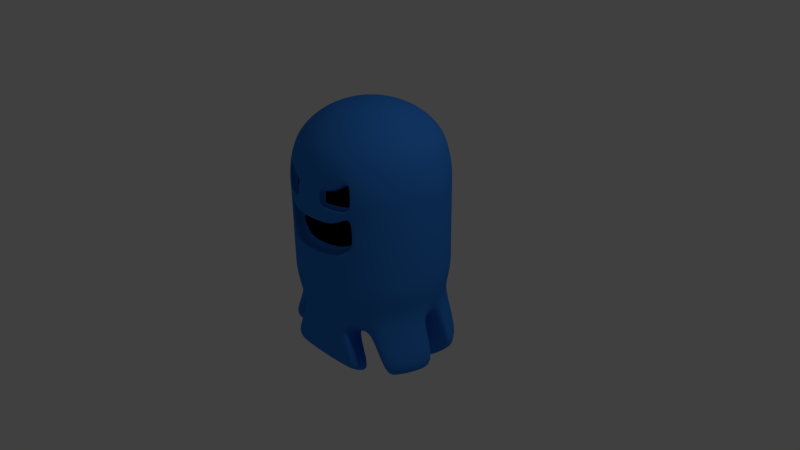 # Source: Ghost2_animated.blend  (saved by Blender 2.78.0; exported with 4.5.12 LTS)
import bpy
from mathutils import Matrix  # noqa: F401  (used for matrix-valued properties, if any)

bpy.ops.wm.read_factory_settings(use_empty=True)
scene = bpy.context.scene
scene.name = 'Scene'

# ---- collections
col_collection_1 = bpy.data.collections.new('Collection 1'); scene.collection.children.link(col_collection_1)

# ---- materials (node trees are filled in below, after node groups)
mat_blue = bpy.data.materials.new('blue')
mat_blue.alpha_threshold = 0.0
mat_blue.use_transparent_shadow = False
mat_blue.diffuse_color = (0.038, 0.236, 0.8, 1.0)
mat_blue.roughness = 0.5
mat_blue.line_color = (0.0, 0.0, 0.0, 1.0)
mat_black_inside = bpy.data.materials.new('black_inside')
mat_black_inside.alpha_threshold = 0.0
mat_black_inside.use_transparent_shadow = False
mat_black_inside.diffuse_color = (0.001031, 0.001031, 0.001031, 1.0)
mat_black_inside.roughness = 0.5
mat_black_inside.line_color = (0.0, 0.0, 0.0, 1.0)

# ---- material node trees

# ---- world
world_world = bpy.data.worlds.new('World'); scene.world = world_world
world_world.color = (0.05088, 0.05088, 0.05088)
world_world.use_sun_shadow = False
world_world.sun_shadow_jitter_overblur = 0.0
world_world.cycles.sampling_method = 'NONE'
world_world.cycles.sample_map_resolution = 256

# ---- cameras
cam_camera = bpy.data.cameras.new('Camera')
cam_camera.clip_end = 100.0
cam_camera.lens = 35.0
cam_camera.sensor_width = 32.0
cam_camera.sensor_height = 18.0
cam_camera.ortho_scale = 7.314
cam_camera.dof.focus_distance = 0.0
cam_camera.dof.aperture_fstop = 128.0

# ---- lights
light_lamp = bpy.data.lights.new('Lamp', 'POINT')
light_lamp.transmission_factor = 0.0
light_lamp.cutoff_distance = 30.0
light_lamp.energy = 100.0
light_lamp.shadow_buffer_clip_start = 1.001
light_lamp.shadow_soft_size = 0.1
light_lamp.shadow_maximum_resolution = 0.006
light_lamp.use_absolute_resolution = True
light_lamp.cycles.use_multiple_importance_sampling = False

# ---- meshes
me_sphere = bpy.data.meshes.new('Sphere')
me_sphere.from_pydata([(0.0, 0.1646, 2.069), (0.0, 0.3247, 2.035), (0.0, 0.4759, 1.98), (0.0, 0.6142, 1.906), (0.0, 0.7357, 1.813), (0.0, 0.8372, 1.705), (0.0, 0.9158, 1.585), (0.0, 0.9694, 1.369), (0.0, 0.9966, 1.206), (8.143e-07, 0.9966, -0.08258), (8.528e-07, 0.9694, -0.2455), (0.0, 0.9158, -0.5126), (0.0, 0.8372, -0.6114), (0.0, 0.7357, -0.7001), (0.0, 0.6142, -0.7762), (0.0, 0.4759, -0.8377), (0.0, 0.3247, -0.8829), (0.0, 0.1646, -0.9105), (0.03211, 0.1614, 2.069), (0.06335, 0.3185, 2.035), (0.09285, 0.4668, 1.98), (0.1198, 0.6024, 1.906), (0.1435, 0.7216, 1.813), (0.1633, 0.8211, 1.705), (0.1787, 0.8982, 1.585), (0.1891, 0.9508, 1.369), (0.1944, 0.9774, 1.206), (0.1944, 0.9774, -0.08258), (0.1891, 0.9508, -0.2455), (0.1787, 0.8982, -0.5126), (0.1633, 0.8211, -0.6114), (0.1435, 0.7216, -0.7001), (0.1198, 0.6024, -0.7762), (0.09285, 0.4668, -0.8377), (0.06335, 0.3185, -0.8829), (0.03211, 0.1614, -0.9105), (0.06299, 0.1521, 2.069), (0.1243, 0.3, 2.035), (0.1821, 0.4397, 1.98), (0.2351, 0.5675, 1.906), (0.2816, 0.6797, 1.813), (0.3204, 0.7734, 1.705), (0.3505, 0.8461, 1.585), (0.371, 0.8956, 1.369), (0.3814, 0.9207, 1.206), (0.3814, 0.9207, -0.08258), (0.371, 0.8956, -0.2455), (0.3505, 0.8461, -0.5126), (0.3204, 0.7734, -0.6114), (0.2816, 0.6797, -0.7001), (0.235, 0.5675, -0.7762), (0.1821, 0.4397, -0.8377), (0.1243, 0.3, -0.8829), (0.06299, 0.1521, -0.9105), (0.09145, 0.1369, 2.069), (0.1804, 0.27, 2.035), (0.2644, 0.3957, 1.98), (0.3412, 0.5107, 1.906), (0.4087, 0.6117, 1.813), (0.4651, 0.6961, 1.705), (0.5088, 0.7614, 1.585), (0.5386, 0.806, 1.369), (0.5537, 0.8286, 1.206), (0.5537, 0.8286, -0.08258), (0.5386, 0.806, -0.2455), (0.5088, 0.7614, -0.5126), (0.2644, 0.3957, -0.8377), (0.1804, 0.27, -0.8829), (0.09144, 0.1369, -0.9105), (0.1164, 0.1164, 2.069), (0.2296, 0.2296, 2.035), (0.3365, 0.3365, 1.98), (0.4343, 0.4343, 1.906), (0.5202, 0.5202, 1.813), (0.592, 0.592, 1.705), (0.6476, 0.6475, 1.585), (0.6855, 0.6855, 1.369), (0.7047, 0.7047, 1.206), (0.7047, 0.7047, -0.08258), (0.6855, 0.6855, -0.2455), (0.6476, 0.6475, -0.5126), (0.3365, 0.3365, -0.8377), (0.2296, 0.2296, -0.8829), (0.1164, 0.1164, -0.9105), (0.1369, 0.09144, 2.069), (0.27, 0.1804, 2.035), (0.3957, 0.2644, 1.98), (0.5107, 0.3412, 1.906), (0.6117, 0.4087, 1.813), (0.6961, 0.4651, 1.705), (0.7614, 0.5088, 1.585), (0.806, 0.5386, 1.369), (0.8286, 0.5537, 1.206), (0.8286, 0.5537, -0.08258), (0.806, 0.5386, -0.2455), (0.7614, 0.5088, -0.5126), (0.3957, 0.2644, -0.8377), (0.27, 0.1804, -0.8829), (0.1369, 0.09144, -0.9105), (0.1521, 0.06299, 2.069), (0.3, 0.1243, 2.035), (0.4397, 0.1821, 1.98), (0.5675, 0.235, 1.906), (0.6797, 0.2815, 1.813), (0.7734, 0.3204, 1.705), (0.8461, 0.3505, 1.585), (0.8956, 0.371, 1.369), (0.9207, 0.3814, 1.206), (0.9207, 0.3814, -0.08258), (0.8956, 0.371, -0.2455), (0.8461, 0.3505, -0.5126), (0.7734, 0.3204, -0.6114), (0.6797, 0.2815, -0.7001), (0.5675, 0.235, -0.7762), (0.4397, 0.1821, -0.8377), (0.3, 0.1243, -0.8829), (0.1521, 0.06299, -0.9105), (0.1614, 0.03211, 2.069), (0.3185, 0.06335, 2.035), (0.4668, 0.09285, 1.98), (0.6024, 0.1198, 1.906), (0.7216, 0.1435, 1.813), (0.8211, 0.1633, 1.705), (0.8982, 0.1787, 1.585), (0.9508, 0.1891, 1.369), (0.9774, 0.1944, 1.206), (0.9774, 0.1944, -0.08258), (0.9508, 0.1891, -0.2455), (0.8982, 0.1787, -0.5126), (0.8211, 0.1633, -0.6114), (0.7216, 0.1435, -0.7001), (0.6024, 0.1198, -0.7762), (0.4668, 0.09285, -0.8377), (0.3185, 0.06335, -0.8829), (0.1614, 0.03211, -0.9105), (0.1646, -1.422e-08, 2.069), (0.3247, -4.653e-08, 2.035), (0.4759, -7.066e-08, 1.98), (0.6142, -1.125e-08, 1.906), (0.7357, -8.575e-08, 1.813), (0.8372, -1.451e-07, 1.705), (0.9158, -5.419e-08, 1.585), (0.9694, -1.071e-07, 1.369), (0.9966, -5.701e-08, 1.206), (0.9966, -5.701e-08, -0.08258), (0.9694, -1.071e-07, -0.2455), (0.9158, -5.419e-08, -0.5126), (0.8372, -1.773e-07, -0.6114), (0.7357, -8.01e-08, -0.7001), (0.6142, -7.434e-08, -0.7762), (0.4759, -3.012e-08, -0.8377), (0.3247, -3.106e-08, -0.8829), (0.1646, -1.202e-08, -0.9105), (0.1614, -0.03211, 2.069), (0.3185, -0.06335, 2.035), (0.4668, -0.09285, 1.98), (0.6024, -0.1198, 1.906), (0.7216, -0.1435, 1.813), (0.8211, -0.1633, 1.705), (0.8982, -0.1787, 1.585), (0.9508, -0.1891, 1.369), (0.9774, -0.1944, 1.206), (0.9774, -0.1944, -0.08258), (0.9508, -0.1891, -0.2455), (0.8982, -0.1787, -0.5126), (0.4668, -0.09285, -0.8377), (0.3185, -0.06335, -0.8829), (0.1614, -0.03211, -0.9105), (0.1521, -0.06299, 2.069), (0.3, -0.1243, 2.035), (0.4397, -0.1821, 1.98), (0.5675, -0.235, 1.906), (0.6797, -0.2815, 1.813), (0.7734, -0.3204, 1.705), (0.8461, -0.3505, 1.585), (0.8956, -0.371, 1.369), (0.9207, -0.3814, 1.206), (0.9207, -0.3814, -0.08258), (0.8956, -0.371, -0.2455), (0.8461, -0.3505, -0.5126), (0.4397, -0.1821, -0.8377), (0.3, -0.1243, -0.8829), (0.1521, -0.06299, -0.9105), (0.1369, -0.09144, 2.069), (0.27, -0.1804, 2.035), (0.3957, -0.2644, 1.98), (0.5107, -0.3412, 1.906), (0.6117, -0.4087, 1.813), (0.6961, -0.4651, 1.705), (0.7614, -0.5088, 1.585), (0.806, -0.5386, 1.369), (0.8286, -0.5537, 1.206), (0.8286, -0.5537, -0.08258), (0.806, -0.5386, -0.2455), (0.7614, -0.5088, -0.5126), (0.3957, -0.2644, -0.8377), (0.27, -0.1804, -0.8829), (0.1369, -0.09144, -0.9105), (0.1164, -0.1164, 2.069), (0.2296, -0.2296, 2.035), (0.3365, -0.3365, 1.98), (0.4343, -0.4343, 1.906), (0.5202, -0.5202, 1.813), (0.592, -0.592, 1.705), (0.6476, -0.6475, 1.585), (0.6855, -0.6855, 1.369), (0.7047, -0.7047, 1.206), (0.7047, -0.7047, -0.08258), (0.6855, -0.6855, -0.2455), (0.6476, -0.6475, -0.5126), (0.592, -0.592, -0.6114), (0.5202, -0.5202, -0.7001), (0.4343, -0.4343, -0.7762), (0.3365, -0.3365, -0.8377), (0.2296, -0.2296, -0.8829), (0.1164, -0.1164, -0.9105), (0.09145, -0.1369, 2.069), (0.1804, -0.27, 2.035), (0.2644, -0.3957, 1.98), (0.3412, -0.5107, 1.906), (0.4087, -0.6117, 1.813), (0.4651, -0.6961, 1.705), (0.5088, -0.7614, 1.585), (0.5386, -0.806, 1.453), (0.5537, -0.8286, 1.206), (0.5537, -0.8286, -0.08258), (0.5386, -0.806, -0.2455), (0.5088, -0.7614, -0.5126), (0.4651, -0.6961, -0.6114), (0.4087, -0.6117, -0.7001), (0.3412, -0.5107, -0.7762), (0.2644, -0.3957, -0.8377), (0.1804, -0.27, -0.8829), (0.09144, -0.1369, -0.9105), (0.06299, -0.1521, 2.069), (0.1243, -0.3, 2.035), (0.1821, -0.4397, 1.98), (0.235, -0.5675, 1.906), (0.2816, -0.6797, 1.813), (0.3204, -0.7734, 1.705), (0.3505, -0.8461, 1.585), (0.371, -0.8956, 1.369), (0.4936, -0.6976, 1.443), (0.3814, -0.9207, -0.08258), (0.371, -0.8956, -0.2455), (0.3505, -0.8461, -0.5126), (0.3204, -0.7734, -0.6114), (0.2816, -0.6797, -0.7001), (0.235, -0.5675, -0.7762), (0.1821, -0.4397, -0.8377), (0.1243, -0.3, -0.8829), (0.06299, -0.1521, -0.9105), (0.03211, -0.1614, 2.069), (0.06335, -0.3185, 2.035), (0.09285, -0.4668, 1.98), (0.1198, -0.6024, 1.906), (0.1435, -0.7216, 1.813), (0.1633, -0.8211, 1.705), (0.1787, -0.8982, 1.585), (0.1891, -0.9508, 1.369), (0.1944, -0.9774, 1.206), (0.1944, -0.9774, -0.08258), (0.1891, -0.9508, -0.2455), (0.1787, -0.8982, -0.5126), (0.09285, -0.4668, -0.8377), (0.06335, -0.3185, -0.8829), (0.03211, -0.1614, -0.9105), (0.0, -0.1646, 2.069), (0.0, -0.3247, 2.035), (0.0, -0.4759, 1.98), (0.0, -0.6142, 1.906), (0.0, -0.7357, 1.813), (0.0, -0.8372, 1.705), (0.0, -0.9158, 1.585), (0.0, -0.9694, 1.369), (0.0, -0.9966, 1.206), (7.04e-07, -0.9966, -0.08258), (6.509e-07, -0.9694, -0.2455), (0.0, -0.9158, -0.5126), (0.0, -0.4759, -0.8377), (0.0, -0.3247, -0.8829), (0.0, -0.1646, -0.9105), (0.0, -5.676e-07, 2.08), (0.0, -1.35e-13, -0.9197), (0.0, 0.9966, 1.045), (0.0, 0.9966, 0.8839), (0.0, 0.9966, 0.7228), (0.0, 0.9966, 0.5617), (0.0, 0.9966, 0.4007), (0.0, 0.9966, 0.2396), (0.0, 0.9966, 0.0785), (0.1944, 0.9774, 1.045), (0.1944, 0.9774, 0.8839), (0.1944, 0.9774, 0.7228), (0.1944, 0.9774, 0.5617), (0.1944, 0.9774, 0.4007), (0.1944, 0.9774, 0.2396), (0.1944, 0.9774, 0.0785), (0.3814, 0.9207, 1.045), (0.3814, 0.9207, 0.8839), (0.3814, 0.9207, 0.7228), (0.3814, 0.9207, 0.5617), (0.3814, 0.9207, 0.4007), (0.3814, 0.9207, 0.2396), (0.3814, 0.9207, 0.0785), (0.5537, 0.8286, 1.045), (0.5537, 0.8286, 0.8839), (0.5537, 0.8286, 0.7228), (0.5537, 0.8286, 0.5617), (0.5537, 0.8286, 0.4007), (0.5537, 0.8286, 0.2396), (0.5537, 0.8286, 0.0785), (0.7047, 0.7047, 1.045), (0.7047, 0.7047, 0.8839), (0.7047, 0.7047, 0.7228), (0.7047, 0.7047, 0.5617), (0.7047, 0.7047, 0.4007), (0.7047, 0.7047, 0.2396), (0.7047, 0.7047, 0.0785), (0.8286, 0.5537, 1.045), (0.8286, 0.5537, 0.8839), (0.8286, 0.5537, 0.7228), (0.8286, 0.5537, 0.5617), (0.8286, 0.5537, 0.4007), (0.8286, 0.5537, 0.2396), (0.8286, 0.5537, 0.0785), (0.9207, 0.3814, 1.045), (0.9207, 0.3814, 0.8839), (0.9207, 0.3814, 0.7228), (0.9207, 0.3814, 0.5617), (0.9207, 0.3814, 0.4007), (0.9207, 0.3814, 0.2396), (0.9207, 0.3814, 0.0785), (0.9774, 0.1944, 1.045), (0.9774, 0.1944, 0.8839), (0.9774, 0.1944, 0.7228), (0.9774, 0.1944, 0.5617), (0.9774, 0.1944, 0.4007), (0.9774, 0.1944, 0.2396), (0.9774, 0.1944, 0.0785), (0.9966, -5.701e-08, 1.045), (0.9966, -5.701e-08, 0.8839), (0.9966, -5.701e-08, 0.7228), (0.9966, -5.701e-08, 0.5617), (0.9966, -5.701e-08, 0.4007), (0.9966, -5.701e-08, 0.2396), (0.9966, -5.701e-08, 0.0785), (0.9774, -0.1944, 1.045), (0.9774, -0.1944, 0.8839), (0.9774, -0.1944, 0.7228), (0.9774, -0.1944, 0.5617), (0.9774, -0.1944, 0.4007), (0.9774, -0.1944, 0.2396), (0.9774, -0.1944, 0.0785), (0.9207, -0.3814, 1.045), (0.9207, -0.3814, 0.8839), (0.9207, -0.3814, 0.7228), (0.9207, -0.3814, 0.5617), (0.9207, -0.3814, 0.4007), (0.9207, -0.3814, 0.2396), (0.9207, -0.3814, 0.0785), (0.8286, -0.5537, 1.045), (0.8286, -0.5537, 0.8839), (0.8286, -0.5537, 0.7228), (0.8286, -0.5537, 0.5617), (0.8286, -0.5537, 0.4007), (0.8286, -0.5537, 0.2396), (0.8286, -0.5537, 0.0785), (0.7047, -0.7047, 1.045), (0.7047, -0.7047, 0.8839), (0.7047, -0.7047, 0.7228), (0.7047, -0.7047, 0.5617), (0.7047, -0.7047, 0.4007), (0.7047, -0.7047, 0.2396), (0.7047, -0.7047, 0.0785), (0.5537, -0.8286, 1.045), (0.5537, -0.8286, 1.008), (0.5537, -0.8286, 0.7228), (0.5537, -0.8286, 0.5617), (0.5537, -0.8286, 0.4007), (0.5537, -0.8286, 0.2396), (0.5537, -0.8286, 0.0785), (0.3814, -0.9207, 1.045), (0.3814, -0.9207, 0.8562), (0.4989, -0.6491, 0.5617), (0.3814, -0.9207, 0.4531), (0.3814, -0.9207, 0.4007), (0.3814, -0.9207, 0.2396), (0.3814, -0.9207, 0.0785), (0.1944, -0.9774, 1.061), (0.1944, -0.9774, 0.8562), (0.4989, -0.6491, 0.7228), (0.1944, -0.9774, 0.4531), (0.1944, -0.9774, 0.4007), (0.1944, -0.9774, 0.2396), (0.1944, -0.9774, 0.0785), (0.0, -0.9966, 1.045), (0.0, -0.9966, 0.8562), (0.4989, -0.6491, 1.008), (0.0, -0.9966, 0.4531), (0.0, -0.9966, 0.4007), (0.0, -0.9966, 0.2396), (0.0, -0.9966, 0.0785), (0.5423, -0.791, 1.008), (0.5423, -0.791, 0.7228), (0.5423, -0.791, 0.5617), (0.37, -0.8831, 0.8562), (0.37, -0.8831, 0.4531), (0.183, -0.9398, 0.8562), (0.183, -0.9398, 0.4531), (0.0, -0.9589, 0.8562), (0.0, -0.9589, 0.4531), (0.3266, -0.7412, 0.8562), (0.3266, -0.7412, 0.7228), (0.3266, -0.7412, 0.4531), (0.1396, -0.7979, 0.8562), (0.1396, -0.7979, 0.7228), (0.1396, -0.7979, 0.4531), (0.0, -0.817, 0.8562), (0.0, -0.817, 0.7228), (0.0, -0.817, 0.4531), (0.5335, -0.7938, 1.452), (0.5486, -0.8164, 1.205), (0.3659, -0.8834, 1.245), (0.184, -0.9385, 1.238), (0.1894, -0.9652, 1.205), (0.5486, -0.8164, 1.044), (0.3763, -0.9085, 1.044), (0.1894, -0.9652, 1.06), (0.5088, -0.7202, 1.196), (0.3261, -0.7872, 1.237), (0.3365, -0.8123, 1.196), (0.1442, -0.8423, 1.229), (0.1495, -0.869, 1.196), (0.5088, -0.7202, 1.035), (0.3365, -0.8123, 1.035), (0.1495, -0.869, 1.052), (0.6181, 0.8189, -1.033), (0.5881, 0.7463, -1.132), (0.5492, 0.6526, -1.22), (0.5027, 0.5403, -1.296), (0.4498, 0.4126, -1.358), (0.7765, 0.7343, -1.033), (0.7328, 0.6689, -1.132), (0.6764, 0.5846, -1.22), (0.6089, 0.4835, -1.296), (0.5321, 0.3686, -1.358), (0.9152, 0.6204, -1.033), (0.8596, 0.5648, -1.132), (0.7879, 0.4931, -1.22), (0.702, 0.4072, -1.296), (0.6042, 0.3094, -1.358), (1.029, 0.4816, -1.033), (0.9638, 0.4379, -1.132), (0.8794, 0.3816, -1.22), (0.7784, 0.3141, -1.296), (0.6634, 0.2373, -1.358), (1.114, 0.3233, -1.033), (1.041, 0.2932, -1.132), (0.9474, 0.2544, -1.22), (0.8351, 0.2079, -1.296), (0.7074, 0.155, -1.358), (1.183, -0.02716, -1.033), (1.105, -0.02716, -1.132), (1.003, -0.02716, -1.22), (0.8819, -0.02716, -1.296), (0.7436, -0.02716, -1.358), (1.166, -0.2058, -1.033), (1.089, -0.1905, -1.132), (0.9893, -0.1707, -1.22), (0.8701, -0.147, -1.296), (0.7345, -0.12, -1.358), (1.114, -0.3776, -1.033), (1.041, -0.3475, -1.132), (0.9474, -0.3087, -1.22), (0.8351, -0.2622, -1.296), (0.7074, -0.2093, -1.358), (1.029, -0.5359, -1.033), (0.9638, -0.4923, -1.132), (0.8794, -0.4359, -1.22), (0.7784, -0.3684, -1.296), (0.6634, -0.2916, -1.358), (0.9152, -0.6747, -1.033), (0.8596, -0.6191, -1.132), (0.7879, -0.5474, -1.22), (0.702, -0.4615, -1.296), (0.6042, -0.3637, -1.358), (0.6181, -0.8732, -1.033), (0.5881, -0.8006, -1.132), (0.5492, -0.7069, -1.22), (0.5027, -0.5946, -1.296), (0.4498, -0.4669, -1.358), (0.4463, -0.9253, -1.033), (0.431, -0.8482, -1.132), (0.4112, -0.7487, -1.22), (0.3875, -0.6296, -1.296), (0.3605, -0.494, -1.358), (0.0, -0.9429, -1.033), (0.0, -0.8643, -1.132), (0.0, -0.7629, -1.22), (0.0, -0.6414, -1.296), (0.0, -0.5031, -1.358)], [], [(17, 16, 34, 35), (13, 12, 30, 31), (284, 8, 26, 291), (5, 4, 22, 23), (1, 0, 18, 19), (2, 1, 19, 20), (14, 13, 31, 32), (10, 9, 27, 28), (6, 5, 23, 24), (7, 6, 24, 25), (3, 2, 20, 21), (15, 14, 32, 33), (11, 10, 28, 29), (16, 15, 33, 34), (12, 11, 29, 30), (8, 7, 25, 26), (4, 3, 21, 22), (32, 31, 49, 50), (28, 27, 45, 46), (24, 23, 41, 42), (20, 19, 37, 38), (21, 20, 38, 39), (33, 32, 50, 51), (29, 28, 46, 47), (25, 24, 42, 43), (34, 33, 51, 52), (26, 25, 43, 44), (22, 21, 39, 40), (30, 29, 47, 48), (35, 34, 52, 53), (31, 30, 48, 49), (291, 26, 44, 298), (23, 22, 40, 41), (19, 18, 36, 37), (96, 81, 451, 456), (47, 46, 64, 65), (43, 42, 60, 61), (39, 38, 56, 57), (52, 51, 66, 67), (40, 39, 57, 58), (150, 149, 465, 466), (44, 43, 61, 62), (53, 52, 67, 68), (298, 44, 62, 305), (41, 40, 58, 59), (37, 36, 54, 55), (81, 66, 446, 451), (180, 165, 471, 476), (46, 45, 63, 64), (42, 41, 59, 60), (38, 37, 55, 56), (67, 66, 81, 82), (47, 65, 442, 437), (62, 61, 76, 77), (58, 57, 72, 73), (68, 67, 82, 83), (59, 58, 73, 74), (55, 54, 69, 70), (110, 111, 458, 457), (305, 62, 77, 312), (64, 63, 78, 79), (60, 59, 74, 75), (56, 55, 70, 71), (114, 96, 456, 461), (179, 194, 477, 472), (65, 64, 79, 80), (61, 60, 75, 76), (57, 56, 71, 72), (83, 82, 97, 98), (70, 69, 84, 85), (279, 264, 496, 501), (312, 77, 92, 319), (74, 73, 88, 89), (75, 74, 89, 90), (71, 70, 85, 86), (146, 164, 467, 462), (79, 78, 93, 94), (80, 79, 94, 95), (76, 75, 90, 91), (72, 71, 86, 87), (210, 211, 484, 483), (82, 81, 96, 97), (80, 95, 452, 447), (77, 76, 91, 92), (73, 72, 87, 88), (86, 85, 100, 101), (147, 146, 462, 463), (94, 93, 108, 109), (90, 89, 104, 105), (91, 90, 105, 106), (87, 86, 101, 102), (112, 113, 460, 459), (95, 94, 109, 110), (97, 96, 114, 115), (164, 179, 472, 467), (92, 91, 106, 107), (88, 87, 102, 103), (98, 97, 115, 116), (263, 278, 497, 492), (319, 92, 107, 326), (89, 88, 103, 104), (85, 84, 99, 100), (102, 101, 119, 120), (114, 113, 131, 132), (110, 109, 127, 128), (106, 105, 123, 124), (115, 114, 132, 133), (107, 106, 124, 125), (103, 102, 120, 121), (111, 110, 128, 129), (116, 115, 133, 134), (112, 111, 129, 130), (326, 107, 125, 333), (104, 103, 121, 122), (100, 99, 117, 118), (113, 112, 130, 131), (109, 108, 126, 127), (105, 104, 122, 123), (101, 100, 118, 119), (133, 132, 150, 151), (121, 120, 138, 139), (129, 128, 146, 147), (125, 124, 142, 143), (134, 133, 151, 152), (333, 125, 143, 340), (122, 121, 139, 140), (118, 117, 135, 136), (130, 129, 147, 148), (131, 130, 148, 149), (127, 126, 144, 145), (123, 122, 140, 141), (119, 118, 136, 137), (132, 131, 149, 150), (128, 127, 145, 146), (124, 123, 141, 142), (120, 119, 137, 138), (152, 151, 166, 167), (140, 139, 157, 158), (136, 135, 153, 154), (49, 48, 438, 439), (340, 143, 161, 347), (145, 144, 162, 163), (141, 140, 158, 159), (137, 136, 154, 155), (247, 246, 488, 489), (212, 213, 486, 485), (146, 145, 163, 164), (142, 141, 159, 160), (138, 137, 155, 156), (151, 150, 165, 166), (149, 148, 464, 465), (143, 142, 160, 161), (139, 138, 156, 157), (159, 158, 173, 174), (155, 154, 169, 170), (264, 249, 491, 496), (163, 162, 177, 178), (164, 163, 178, 179), (160, 159, 174, 175), (156, 155, 170, 171), (51, 50, 440, 441), (166, 165, 180, 181), (249, 248, 490, 491), (161, 160, 175, 176), (157, 156, 171, 172), (167, 166, 181, 182), (154, 153, 168, 169), (165, 150, 466, 471), (347, 161, 176, 354), (158, 157, 172, 173), (175, 174, 189, 190), (171, 170, 185, 186), (209, 210, 483, 482), (179, 178, 193, 194), (181, 180, 195, 196), (111, 112, 459, 458), (176, 175, 190, 191), (172, 171, 186, 187), (182, 181, 196, 197), (95, 110, 457, 452), (354, 176, 191, 361), (173, 172, 187, 188), (169, 168, 183, 184), (170, 169, 184, 185), (48, 47, 437, 438), (178, 177, 192, 193), (174, 173, 188, 189), (196, 195, 213, 214), (191, 190, 205, 206), (187, 186, 201, 202), (213, 195, 481, 486), (197, 196, 214, 215), (246, 245, 487, 488), (361, 191, 206, 368), (188, 187, 202, 203), (184, 183, 198, 199), (211, 212, 485, 484), (193, 192, 207, 208), (189, 188, 203, 204), (185, 184, 199, 200), (186, 185, 200, 201), (65, 80, 447, 442), (194, 193, 208, 209), (190, 189, 204, 205), (215, 214, 232, 233), (368, 206, 224, 375), (203, 202, 220, 221), (199, 198, 216, 217), (211, 210, 228, 229), (212, 211, 229, 230), (208, 207, 225, 226), (204, 203, 221, 222), (200, 199, 217, 218), (213, 212, 230, 231), (209, 208, 226, 227), (205, 204, 222, 223), (201, 200, 218, 219), (214, 213, 231, 232), (202, 201, 219, 220), (210, 209, 227, 228), (206, 205, 223, 224), (226, 225, 243, 244), (222, 221, 239, 240), (218, 217, 235, 236), (230, 229, 247, 248), (231, 230, 248, 249), (227, 226, 244, 245), (223, 222, 240, 241), (219, 218, 236, 237), (232, 231, 249, 250), (228, 227, 245, 246), (241, 259, 424, 423), (220, 219, 237, 238), (233, 232, 250, 251), (221, 220, 238, 239), (217, 216, 234, 235), (229, 228, 246, 247), (260, 389, 428, 425), (245, 244, 262, 263), (241, 240, 258, 259), (237, 236, 254, 255), (194, 209, 482, 477), (250, 249, 264, 265), (66, 51, 441, 446), (375, 224, 422, 426), (238, 237, 255, 256), (251, 250, 265, 266), (235, 234, 252, 253), (148, 147, 463, 464), (382, 375, 426, 427), (239, 238, 256, 257), (240, 239, 257, 258), (236, 235, 253, 254), (113, 114, 461, 460), (244, 243, 261, 262), (265, 264, 279, 280), (195, 180, 476, 481), (260, 259, 274, 275), (256, 255, 270, 271), (266, 265, 280, 281), (50, 49, 439, 440), (389, 260, 275, 396), (257, 256, 271, 272), (253, 252, 267, 268), (254, 253, 268, 269), (245, 263, 492, 487), (262, 261, 276, 277), (258, 257, 272, 273), (259, 258, 273, 274), (255, 254, 269, 270), (248, 247, 489, 490), (263, 262, 277, 278), (283, 17, 35), (0, 282, 18), (283, 35, 53), (18, 282, 36), (36, 282, 54), (283, 53, 68), (54, 282, 69), (283, 68, 83), (283, 83, 98), (69, 282, 84), (283, 98, 116), (84, 282, 99), (99, 282, 117), (283, 116, 134), (117, 282, 135), (283, 134, 152), (283, 152, 167), (135, 282, 153), (283, 167, 182), (153, 282, 168), (168, 282, 183), (283, 182, 197), (183, 282, 198), (283, 197, 215), (283, 215, 233), (198, 282, 216), (283, 233, 251), (216, 282, 234), (234, 282, 252), (283, 251, 266), (252, 282, 267), (283, 266, 281), (9, 290, 297, 27), (290, 289, 296, 297), (289, 288, 295, 296), (288, 287, 294, 295), (287, 286, 293, 294), (286, 285, 292, 293), (285, 284, 291, 292), (27, 297, 304, 45), (297, 296, 303, 304), (296, 295, 302, 303), (295, 294, 301, 302), (294, 293, 300, 301), (293, 292, 299, 300), (292, 291, 298, 299), (45, 304, 311, 63), (304, 303, 310, 311), (303, 302, 309, 310), (302, 301, 308, 309), (301, 300, 307, 308), (300, 299, 306, 307), (299, 298, 305, 306), (63, 311, 318, 78), (311, 310, 317, 318), (310, 309, 316, 317), (309, 308, 315, 316), (308, 307, 314, 315), (307, 306, 313, 314), (306, 305, 312, 313), (78, 318, 325, 93), (318, 317, 324, 325), (317, 316, 323, 324), (316, 315, 322, 323), (315, 314, 321, 322), (314, 313, 320, 321), (313, 312, 319, 320), (93, 325, 332, 108), (325, 324, 331, 332), (324, 323, 330, 331), (323, 322, 329, 330), (322, 321, 328, 329), (321, 320, 327, 328), (320, 319, 326, 327), (108, 332, 339, 126), (332, 331, 338, 339), (331, 330, 337, 338), (330, 329, 336, 337), (329, 328, 335, 336), (328, 327, 334, 335), (327, 326, 333, 334), (126, 339, 346, 144), (339, 338, 345, 346), (338, 337, 344, 345), (337, 336, 343, 344), (336, 335, 342, 343), (335, 334, 341, 342), (334, 333, 340, 341), (144, 346, 353, 162), (346, 345, 352, 353), (345, 344, 351, 352), (344, 343, 350, 351), (343, 342, 349, 350), (342, 341, 348, 349), (341, 340, 347, 348), (162, 353, 360, 177), (353, 352, 359, 360), (352, 351, 358, 359), (351, 350, 357, 358), (350, 349, 356, 357), (349, 348, 355, 356), (348, 347, 354, 355), (177, 360, 367, 192), (360, 359, 366, 367), (359, 358, 365, 366), (358, 357, 364, 365), (357, 356, 363, 364), (356, 355, 362, 363), (355, 354, 361, 362), (192, 367, 374, 207), (367, 366, 373, 374), (366, 365, 372, 373), (365, 364, 371, 372), (364, 363, 370, 371), (363, 362, 369, 370), (362, 361, 368, 369), (207, 374, 381, 225), (374, 373, 380, 381), (373, 372, 379, 380), (372, 371, 378, 379), (371, 370, 377, 378), (370, 369, 376, 377), (369, 368, 375, 376), (225, 381, 388, 243), (381, 380, 387, 388), (380, 379, 386, 387), (379, 378, 385, 386), (377, 376, 403, 404), (385, 378, 405, 407), (376, 375, 382, 383), (243, 388, 395, 261), (388, 387, 394, 395), (387, 386, 393, 394), (386, 385, 392, 393), (378, 377, 404, 405), (390, 397, 410, 408), (383, 382, 389, 390), (261, 395, 402, 276), (395, 394, 401, 402), (394, 393, 400, 401), (393, 392, 399, 400), (376, 383, 406, 403), (392, 385, 407, 409), (390, 389, 396, 397), (408, 410, 418, 415), (407, 405, 384, 414), (406, 408, 415, 412), (411, 409, 417, 420), (404, 403, 398, 391), (403, 406, 412, 398), (399, 392, 409, 411), (383, 390, 408, 406), (384, 391, 413, 414), (391, 398, 412, 413), (414, 413, 416, 417), (413, 412, 415, 416), (417, 416, 419, 420), (416, 415, 418, 419), (409, 407, 414, 417), (405, 404, 391, 384), (422, 421, 242, 429), (423, 424, 432, 430), (427, 426, 434, 435), (428, 427, 435, 436), (223, 241, 423, 421), (389, 382, 427, 428), (259, 260, 425, 424), (224, 223, 421, 422), (429, 242, 430, 431), (434, 429, 431, 435), (431, 430, 432, 433), (435, 431, 433, 436), (425, 428, 436, 433), (424, 425, 433, 432), (426, 422, 429, 434), (421, 423, 430, 242), (441, 440, 445, 446), (438, 437, 442, 443), (439, 438, 443, 444), (440, 439, 444, 445), (443, 442, 447, 448), (444, 443, 448, 449), (445, 444, 449, 450), (446, 445, 450, 451), (449, 448, 453, 454), (450, 449, 454, 455), (451, 450, 455, 456), (448, 447, 452, 453), (455, 454, 459, 460), (456, 455, 460, 461), (453, 452, 457, 458), (454, 453, 458, 459), (464, 463, 468, 469), (465, 464, 469, 470), (466, 465, 470, 471), (463, 462, 467, 468), (470, 469, 474, 475), (471, 470, 475, 476), (468, 467, 472, 473), (469, 468, 473, 474), (476, 475, 480, 481), (473, 472, 477, 478), (474, 473, 478, 479), (475, 474, 479, 480), (478, 477, 482, 483), (479, 478, 483, 484), (480, 479, 484, 485), (481, 480, 485, 486), (491, 490, 495, 496), (488, 487, 492, 493), (489, 488, 493, 494), (490, 489, 494, 495), (493, 492, 497, 498), (494, 493, 498, 499), (495, 494, 499, 500), (496, 495, 500, 501)])
me_sphere.polygons.foreach_set('use_smooth', [True] * 488)
me_sphere.polygons.foreach_set('material_index', [0, 0, 0, 0, 0, 0, 0, 0, 0, 0, 0, 0, 0, 0, 0, 0, 0, 0, 0, 0, 0, 0, 0, 0, 0, 0, 0, 0, 0, 0, 0, 0, 0, 0, 0, 0, 0, 0, 0, 0, 0, 0, 0, 0, 0, 0, 0, 0, 0, 0, 0, 0, 0, 0, 0, 0, 0, 0, 0, 0, 0, 0, 0, 0, 0, 0, 0, 0, 0, 0, 0, 0, 0, 0, 0, 0, 0, 0, 0, 0, 0, 0, 0, 0, 0, 0, 0, 0, 0, 0, 0, 0, 0, 0, 0, 0, 0, 0, 0, 0, 0, 0, 0, 0, 0, 0, 0, 0, 0, 0, 0, 0, 0, 0, 0, 0, 0, 0, 0, 0, 0, 0, 0, 0, 0, 0, 0, 0, 0, 0, 0, 0, 0, 0, 0, 0, 0, 0, 0, 0, 0, 0, 0, 0, 0, 0, 0, 0, 0, 0, 0, 0, 0, 0, 0, 0, 0, 0, 0, 0, 0, 0, 0, 0, 0, 0, 0, 0, 0, 0, 0, 0, 0, 0, 0, 0, 0, 0, 0, 0, 0, 0, 0, 0, 0, 0, 0, 0, 0, 0, 0, 0, 0, 0, 0, 0, 0, 0, 0, 0, 0, 0, 0, 0, 0, 0, 0, 0, 0, 0, 0, 0, 0, 0, 0, 0, 0, 0, 0, 0, 0, 0, 0, 0, 0, 0, 0, 0, 0, 0, 0, 0, 0, 0, 0, 0, 0, 0, 0, 0, 0, 0, 0, 0, 0, 0, 0, 0, 0, 0, 0, 0, 0, 0, 0, 0, 0, 0, 0, 0, 0, 0, 0, 0, 0, 0, 0, 0, 0, 0, 0, 0, 0, 0, 0, 0, 0, 0, 0, 0, 0, 0, 0, 0, 0, 0, 0, 0, 0, 0, 0, 0, 0, 0, 0, 0, 0, 0, 0, 0, 0, 0, 0, 0, 0, 0, 0, 0, 0, 0, 0, 0, 0, 0, 0, 0, 0, 0, 0, 0, 0, 0, 0, 0, 0, 0, 0, 0, 0, 0, 0, 0, 0, 0, 0, 0, 0, 0, 0, 0, 0, 0, 0, 0, 0, 0, 0, 0, 0, 0, 0, 0, 0, 0, 0, 0, 0, 0, 0, 0, 0, 0, 0, 0, 0, 0, 0, 0, 0, 0, 0, 0, 0, 0, 0, 0, 0, 0, 0, 0, 0, 0, 0, 0, 0, 0, 0, 0, 0, 0, 0, 0, 0, 0, 0, 0, 0, 0, 0, 0, 0, 0, 0, 0, 0, 0, 0, 0, 0, 0, 0, 0, 0, 0, 0, 0, 0, 0, 0, 0, 0, 0, 0, 0, 1, 1, 1, 1, 1, 1, 0, 0, 0, 0, 0, 0, 0, 0, 0, 0, 1, 1, 1, 1, 0, 0, 0, 0, 0, 0, 0, 0, 0, 0, 0, 0, 0, 0, 0, 0, 0, 0, 0, 0, 0, 0, 0, 0, 0, 0, 0, 0, 0, 0, 0, 0, 0, 0, 0, 0, 0, 0, 0, 0, 0, 0, 0, 0])
me_sphere.materials.append(mat_blue)
me_sphere.materials.append(mat_black_inside)
me_sphere.use_remesh_preserve_volume = False
me_sphere.use_remesh_preserve_attributes = False
me_sphere.use_mirror_vertex_groups = False
me_sphere.update()

# ---- objects
ob_ghost = bpy.data.objects.new('Ghost', me_sphere)
ob_lamp = bpy.data.objects.new('Lamp', light_lamp)
ob_camera = bpy.data.objects.new('Camera', cam_camera)

# ---- transforms, parenting, visibility, modifiers, constraints
ob_ghost.location = (0.0, 0.0, 0.0)
ob_ghost.lineart.crease_threshold = 0.0
_m = ob_ghost.modifiers.new('Mirror', 'MIRROR')
_m.use_clip = True
_m = ob_ghost.modifiers.new('Subsurf', 'SUBSURF')
_m.uv_smooth = 'PRESERVE_CORNERS'
_m.quality = 2
_m.levels = 2
_m.show_only_control_edges = False
ob_lamp.location = (4.076, 1.005, 5.904)
ob_lamp.rotation_euler = (0.6503, 0.05522, 1.866)
ob_lamp.lock_rotations_4d = False
ob_lamp.empty_display_type = 'ARROWS'
ob_lamp.color = (0.0, 0.0, 0.0, 0.0)
ob_lamp.lineart.crease_threshold = 0.0
ob_camera.location = (7.481, -6.508, 5.344)
ob_camera.rotation_euler = (1.109, 0.01082, 0.8149)
ob_camera.lock_rotations_4d = False
ob_camera.empty_display_type = 'ARROWS'
ob_camera.color = (0.0, 0.0, 0.0, 0.0)
ob_camera.display_type = 'WIRE'
ob_camera.lineart.crease_threshold = 0.0

# ---- collection membership
col_collection_1.objects.link(ob_ghost)
col_collection_1.objects.link(ob_lamp)
col_collection_1.objects.link(ob_camera)

# ---- scene / render settings (as saved in the file)
scene.camera = ob_camera
scene.frame_start = 1; scene.frame_end = 250; scene.frame_set(1)
scene.render.engine = 'BLENDER_EEVEE_NEXT'
scene.render.image_settings.compression = 90
scene.render.resolution_percentage = 50
scene.render.dither_intensity = 0.0
scene.cycles.use_denoising = False
scene.cycles.samples = 10
scene.cycles.sampling_pattern = 'TABULATED_SOBOL'
scene.cycles.light_sampling_threshold = 0.0
scene.cycles.use_adaptive_sampling = False
scene.cycles.use_light_tree = False
scene.cycles.blur_glossy = 0.0
scene.cycles.volume_bounces = 1
scene.cycles.pixel_filter_type = 'GAUSSIAN'
scene.cycles.sample_clamp_indirect = 0.0
scene.view_settings.view_transform = 'Standard'
bpy.context.view_layer.update()

